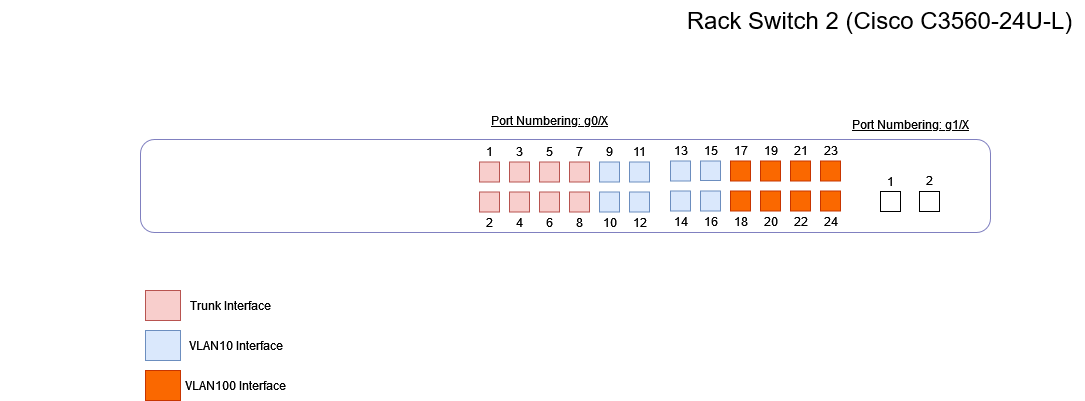

The diagram above was exported from draw.io. Its source (the exported page's mxGraphModel, read from the mxfile embedded in the PNG):
<mxGraphModel dx="866" dy="428" grid="1" gridSize="10" guides="1" tooltips="1" connect="1" arrows="1" fold="1" page="1" pageScale="1" pageWidth="1100" pageHeight="850" background="#FFFFFF" math="0" shadow="0">
  <root>
    <mxCell id="0" />
    <mxCell id="1" parent="0" />
    <mxCell id="4cxzj9NKPr6jgycP65hX-1" value="" style="rounded=1;whiteSpace=wrap;html=1;movable=1;resizable=1;rotatable=1;deletable=1;editable=1;locked=0;connectable=1;fillColor=none;strokeColor=#8080c0;" parent="1" vertex="1">
      <mxGeometry x="140" y="379" width="850" height="93" as="geometry" />
    </mxCell>
    <mxCell id="4cxzj9NKPr6jgycP65hX-2" value="&lt;font style=&quot;font-size: 24px;&quot;&gt;Rack Switch 2 (Cisco C3560-24U-L)&lt;/font&gt;" style="text;html=1;align=center;verticalAlign=middle;resizable=0;points=[];autosize=1;strokeColor=none;fillColor=none;" parent="1" vertex="1">
      <mxGeometry x="674.2" y="240" width="410" height="40" as="geometry" />
    </mxCell>
    <mxCell id="4cxzj9NKPr6jgycP65hX-60" value="&lt;u&gt;Port Numbering: g0/X&lt;/u&gt;" style="text;html=1;align=center;verticalAlign=middle;resizable=1;points=[];autosize=1;strokeColor=none;fillColor=none;movable=1;rotatable=1;deletable=1;editable=1;locked=0;connectable=1;" parent="1" vertex="1">
      <mxGeometry x="479" y="345" width="140" height="30" as="geometry" />
    </mxCell>
    <mxCell id="4cxzj9NKPr6jgycP65hX-120" value="" style="rounded=0;whiteSpace=wrap;html=1;movable=1;resizable=1;rotatable=1;deletable=1;editable=1;locked=0;connectable=1;fillColor=#f8cecc;strokeColor=#b85450;" parent="1" vertex="1">
      <mxGeometry x="145" y="530" width="35" height="30" as="geometry" />
    </mxCell>
    <mxCell id="4cxzj9NKPr6jgycP65hX-121" value="Trunk Interface" style="text;html=1;align=center;verticalAlign=middle;resizable=0;points=[];autosize=1;strokeColor=none;fillColor=none;" parent="1" vertex="1">
      <mxGeometry x="180" y="530" width="100" height="30" as="geometry" />
    </mxCell>
    <mxCell id="4cxzj9NKPr6jgycP65hX-122" value="" style="rounded=0;whiteSpace=wrap;html=1;movable=1;resizable=1;rotatable=1;deletable=1;editable=1;locked=0;connectable=1;fillColor=#dae8fc;strokeColor=#6c8ebf;" parent="1" vertex="1">
      <mxGeometry x="145" y="570" width="35" height="30" as="geometry" />
    </mxCell>
    <mxCell id="4cxzj9NKPr6jgycP65hX-123" value="VLAN10 Interface" style="text;html=1;align=center;verticalAlign=middle;resizable=0;points=[];autosize=1;strokeColor=none;fillColor=none;" parent="1" vertex="1">
      <mxGeometry x="175" y="570" width="120" height="30" as="geometry" />
    </mxCell>
    <mxCell id="4cxzj9NKPr6jgycP65hX-124" value="" style="rounded=0;whiteSpace=wrap;html=1;movable=1;resizable=1;rotatable=1;deletable=1;editable=1;locked=0;connectable=1;fillColor=#fa6800;strokeColor=#C73500;fontColor=#000000;" parent="1" vertex="1">
      <mxGeometry x="145" y="610" width="35" height="30" as="geometry" />
    </mxCell>
    <mxCell id="4cxzj9NKPr6jgycP65hX-127" value="VLAN100 Interface" style="text;html=1;align=center;verticalAlign=middle;resizable=0;points=[];autosize=1;strokeColor=none;fillColor=none;" parent="1" vertex="1">
      <mxGeometry x="175" y="610" width="120" height="30" as="geometry" />
    </mxCell>
    <mxCell id="4cxzj9NKPr6jgycP65hX-128" value="" style="rounded=1;whiteSpace=wrap;html=1;fillColor=none;strokeColor=none;" parent="1" vertex="1">
      <mxGeometry y="380" width="10" height="90" as="geometry" />
    </mxCell>
    <mxCell id="4cxzj9NKPr6jgycP65hX-169" value="" style="rounded=0;whiteSpace=wrap;html=1;movable=1;resizable=1;rotatable=1;deletable=1;editable=1;locked=0;connectable=1;fillColor=#f8cecc;strokeColor=#b85450;" parent="1" vertex="1">
      <mxGeometry x="479" y="401.5" width="20" height="20" as="geometry" />
    </mxCell>
    <mxCell id="4cxzj9NKPr6jgycP65hX-170" value="" style="rounded=0;whiteSpace=wrap;html=1;movable=1;resizable=1;rotatable=1;deletable=1;editable=1;locked=0;connectable=1;fillColor=#f8cecc;strokeColor=#b85450;" parent="1" vertex="1">
      <mxGeometry x="479" y="431.5" width="20" height="20" as="geometry" />
    </mxCell>
    <mxCell id="4cxzj9NKPr6jgycP65hX-171" value="" style="rounded=0;whiteSpace=wrap;html=1;movable=1;resizable=1;rotatable=1;deletable=1;editable=1;locked=0;connectable=1;fillColor=#f8cecc;strokeColor=#b85450;" parent="1" vertex="1">
      <mxGeometry x="509" y="401.5" width="20" height="20" as="geometry" />
    </mxCell>
    <mxCell id="4cxzj9NKPr6jgycP65hX-172" value="" style="rounded=0;whiteSpace=wrap;html=1;movable=1;resizable=1;rotatable=1;deletable=1;editable=1;locked=0;connectable=1;fillColor=#f8cecc;strokeColor=#b85450;" parent="1" vertex="1">
      <mxGeometry x="509" y="431.5" width="20" height="20" as="geometry" />
    </mxCell>
    <mxCell id="4cxzj9NKPr6jgycP65hX-173" value="" style="rounded=0;whiteSpace=wrap;html=1;movable=1;resizable=1;rotatable=1;deletable=1;editable=1;locked=0;connectable=1;fillColor=#f8cecc;strokeColor=#b85450;" parent="1" vertex="1">
      <mxGeometry x="539" y="401.5" width="20" height="20" as="geometry" />
    </mxCell>
    <mxCell id="4cxzj9NKPr6jgycP65hX-174" value="" style="rounded=0;whiteSpace=wrap;html=1;movable=1;resizable=1;rotatable=1;deletable=1;editable=1;locked=0;connectable=1;fillColor=#f8cecc;strokeColor=#b85450;" parent="1" vertex="1">
      <mxGeometry x="539" y="431.5" width="20" height="20" as="geometry" />
    </mxCell>
    <mxCell id="4cxzj9NKPr6jgycP65hX-175" value="" style="rounded=0;whiteSpace=wrap;html=1;movable=1;resizable=1;rotatable=1;deletable=1;editable=1;locked=0;connectable=1;fillColor=#f8cecc;strokeColor=#b85450;" parent="1" vertex="1">
      <mxGeometry x="569" y="401.5" width="20" height="20" as="geometry" />
    </mxCell>
    <mxCell id="4cxzj9NKPr6jgycP65hX-176" value="" style="rounded=0;whiteSpace=wrap;html=1;movable=1;resizable=1;rotatable=1;deletable=1;editable=1;locked=0;connectable=1;fillColor=#f8cecc;strokeColor=#b85450;" parent="1" vertex="1">
      <mxGeometry x="569" y="431.5" width="20" height="20" as="geometry" />
    </mxCell>
    <mxCell id="4cxzj9NKPr6jgycP65hX-177" value="" style="rounded=0;whiteSpace=wrap;html=1;movable=1;resizable=1;rotatable=1;deletable=1;editable=1;locked=0;connectable=1;fillColor=#dae8fc;strokeColor=#6c8ebf;" parent="1" vertex="1">
      <mxGeometry x="599" y="401.5" width="20" height="20" as="geometry" />
    </mxCell>
    <mxCell id="4cxzj9NKPr6jgycP65hX-178" value="" style="rounded=0;whiteSpace=wrap;html=1;movable=1;resizable=1;rotatable=1;deletable=1;editable=1;locked=0;connectable=1;fillColor=#dae8fc;strokeColor=#6c8ebf;direction=south;" parent="1" vertex="1">
      <mxGeometry x="599" y="431.5" width="20" height="20" as="geometry" />
    </mxCell>
    <mxCell id="4cxzj9NKPr6jgycP65hX-179" value="1" style="text;html=1;align=center;verticalAlign=middle;resizable=1;points=[];autosize=1;strokeColor=none;fillColor=none;movable=1;rotatable=1;deletable=1;editable=1;locked=0;connectable=1;" parent="1" vertex="1">
      <mxGeometry x="474" y="380" width="30" height="21" as="geometry" />
    </mxCell>
    <mxCell id="4cxzj9NKPr6jgycP65hX-180" value="2" style="text;html=1;align=center;verticalAlign=middle;resizable=1;points=[];autosize=1;strokeColor=none;fillColor=none;movable=1;rotatable=1;deletable=1;editable=1;locked=0;connectable=1;" parent="1" vertex="1">
      <mxGeometry x="474" y="451" width="30" height="22" as="geometry" />
    </mxCell>
    <mxCell id="4cxzj9NKPr6jgycP65hX-181" value="3" style="text;html=1;align=center;verticalAlign=middle;resizable=1;points=[];autosize=1;strokeColor=none;fillColor=none;movable=1;rotatable=1;deletable=1;editable=1;locked=0;connectable=1;" parent="1" vertex="1">
      <mxGeometry x="504" y="380" width="30" height="21" as="geometry" />
    </mxCell>
    <mxCell id="4cxzj9NKPr6jgycP65hX-182" value="5" style="text;html=1;align=center;verticalAlign=middle;resizable=1;points=[];autosize=1;strokeColor=none;fillColor=none;movable=1;rotatable=1;deletable=1;editable=1;locked=0;connectable=1;" parent="1" vertex="1">
      <mxGeometry x="534" y="380" width="30" height="21" as="geometry" />
    </mxCell>
    <mxCell id="4cxzj9NKPr6jgycP65hX-183" value="7" style="text;html=1;align=center;verticalAlign=middle;resizable=1;points=[];autosize=1;strokeColor=none;fillColor=none;movable=1;rotatable=1;deletable=1;editable=1;locked=0;connectable=1;" parent="1" vertex="1">
      <mxGeometry x="564" y="380" width="30" height="21" as="geometry" />
    </mxCell>
    <mxCell id="4cxzj9NKPr6jgycP65hX-184" value="9" style="text;html=1;align=center;verticalAlign=middle;resizable=1;points=[];autosize=1;strokeColor=none;fillColor=none;movable=1;rotatable=1;deletable=1;editable=1;locked=0;connectable=1;" parent="1" vertex="1">
      <mxGeometry x="594" y="380" width="30" height="21" as="geometry" />
    </mxCell>
    <mxCell id="4cxzj9NKPr6jgycP65hX-185" value="4" style="text;html=1;align=center;verticalAlign=middle;resizable=1;points=[];autosize=1;strokeColor=none;fillColor=none;movable=1;rotatable=1;deletable=1;editable=1;locked=0;connectable=1;" parent="1" vertex="1">
      <mxGeometry x="504" y="451" width="30" height="22" as="geometry" />
    </mxCell>
    <mxCell id="4cxzj9NKPr6jgycP65hX-186" value="6" style="text;html=1;align=center;verticalAlign=middle;resizable=1;points=[];autosize=1;strokeColor=none;fillColor=none;movable=1;rotatable=1;deletable=1;editable=1;locked=0;connectable=1;" parent="1" vertex="1">
      <mxGeometry x="534" y="451" width="30" height="22" as="geometry" />
    </mxCell>
    <mxCell id="4cxzj9NKPr6jgycP65hX-187" value="8" style="text;html=1;align=center;verticalAlign=middle;resizable=1;points=[];autosize=1;strokeColor=none;fillColor=none;movable=1;rotatable=1;deletable=1;editable=1;locked=0;connectable=1;" parent="1" vertex="1">
      <mxGeometry x="564" y="451" width="30" height="22" as="geometry" />
    </mxCell>
    <mxCell id="4cxzj9NKPr6jgycP65hX-188" value="10" style="text;html=1;align=center;verticalAlign=middle;resizable=1;points=[];autosize=1;strokeColor=none;fillColor=none;movable=1;rotatable=1;deletable=1;editable=1;locked=0;connectable=1;" parent="1" vertex="1">
      <mxGeometry x="589" y="451" width="40" height="22" as="geometry" />
    </mxCell>
    <mxCell id="4cxzj9NKPr6jgycP65hX-217" value="" style="rounded=0;whiteSpace=wrap;html=1;movable=1;resizable=1;rotatable=1;deletable=1;editable=1;locked=0;connectable=1;fillColor=#dae8fc;strokeColor=#6c8ebf;" parent="1" vertex="1">
      <mxGeometry x="629" y="401.5" width="20" height="20" as="geometry" />
    </mxCell>
    <mxCell id="4cxzj9NKPr6jgycP65hX-218" value="" style="rounded=0;whiteSpace=wrap;html=1;movable=1;resizable=1;rotatable=1;deletable=1;editable=1;locked=0;connectable=1;fillColor=#dae8fc;strokeColor=#6c8ebf;" parent="1" vertex="1">
      <mxGeometry x="629" y="431.5" width="20" height="20" as="geometry" />
    </mxCell>
    <mxCell id="4cxzj9NKPr6jgycP65hX-219" value="11" style="text;html=1;align=center;verticalAlign=middle;resizable=1;points=[];autosize=1;strokeColor=none;fillColor=none;movable=1;rotatable=1;deletable=1;editable=1;locked=0;connectable=1;" parent="1" vertex="1">
      <mxGeometry x="619" y="376" width="40" height="30" as="geometry" />
    </mxCell>
    <mxCell id="4cxzj9NKPr6jgycP65hX-220" value="12" style="text;html=1;align=center;verticalAlign=middle;resizable=1;points=[];autosize=1;strokeColor=none;fillColor=none;movable=1;rotatable=1;deletable=1;editable=1;locked=0;connectable=1;" parent="1" vertex="1">
      <mxGeometry x="619" y="447" width="40" height="30" as="geometry" />
    </mxCell>
    <mxCell id="4cxzj9NKPr6jgycP65hX-221" value="" style="rounded=0;whiteSpace=wrap;html=1;movable=1;resizable=1;rotatable=1;deletable=1;editable=1;locked=0;connectable=1;fillColor=#dae8fc;strokeColor=#6c8ebf;" parent="1" vertex="1">
      <mxGeometry x="670" y="400.5" width="20" height="20" as="geometry" />
    </mxCell>
    <mxCell id="4cxzj9NKPr6jgycP65hX-222" value="" style="rounded=0;whiteSpace=wrap;html=1;movable=1;resizable=1;rotatable=1;deletable=1;editable=1;locked=0;connectable=1;fillColor=#dae8fc;strokeColor=#6c8ebf;" parent="1" vertex="1">
      <mxGeometry x="670" y="430.5" width="20" height="20" as="geometry" />
    </mxCell>
    <mxCell id="4cxzj9NKPr6jgycP65hX-223" value="" style="rounded=0;whiteSpace=wrap;html=1;movable=1;resizable=1;rotatable=1;deletable=1;editable=1;locked=0;connectable=1;fillColor=#dae8fc;strokeColor=#6c8ebf;" parent="1" vertex="1">
      <mxGeometry x="700" y="400.5" width="20" height="19.5" as="geometry" />
    </mxCell>
    <mxCell id="4cxzj9NKPr6jgycP65hX-224" value="" style="rounded=0;whiteSpace=wrap;html=1;movable=1;resizable=1;rotatable=1;deletable=1;editable=1;locked=0;connectable=1;fillColor=#dae8fc;strokeColor=#6c8ebf;" parent="1" vertex="1">
      <mxGeometry x="700" y="430.5" width="20" height="20" as="geometry" />
    </mxCell>
    <mxCell id="4cxzj9NKPr6jgycP65hX-225" value="" style="rounded=0;whiteSpace=wrap;html=1;movable=1;resizable=1;rotatable=1;deletable=1;editable=1;locked=0;connectable=1;fillColor=#fa6800;strokeColor=#C73500;fontColor=#000000;" parent="1" vertex="1">
      <mxGeometry x="730" y="400.5" width="20" height="20" as="geometry" />
    </mxCell>
    <mxCell id="4cxzj9NKPr6jgycP65hX-226" value="" style="rounded=0;whiteSpace=wrap;html=1;movable=1;resizable=1;rotatable=1;deletable=1;editable=1;locked=0;connectable=1;fillColor=#fa6800;strokeColor=#C73500;fontColor=#000000;" parent="1" vertex="1">
      <mxGeometry x="730" y="430.5" width="20" height="20" as="geometry" />
    </mxCell>
    <mxCell id="4cxzj9NKPr6jgycP65hX-227" value="" style="rounded=0;whiteSpace=wrap;html=1;movable=1;resizable=1;rotatable=1;deletable=1;editable=1;locked=0;connectable=1;fillColor=#fa6800;strokeColor=#C73500;fontColor=#000000;" parent="1" vertex="1">
      <mxGeometry x="760" y="400.5" width="20" height="20" as="geometry" />
    </mxCell>
    <mxCell id="4cxzj9NKPr6jgycP65hX-228" value="" style="rounded=0;whiteSpace=wrap;html=1;movable=1;resizable=1;rotatable=1;deletable=1;editable=1;locked=0;connectable=1;fillColor=#fa6800;strokeColor=#C73500;fontColor=#000000;" parent="1" vertex="1">
      <mxGeometry x="760" y="430.5" width="20" height="20" as="geometry" />
    </mxCell>
    <mxCell id="4cxzj9NKPr6jgycP65hX-229" value="" style="rounded=0;whiteSpace=wrap;html=1;movable=1;resizable=1;rotatable=1;deletable=1;editable=1;locked=0;connectable=1;fillColor=#fa6800;strokeColor=#C73500;fontColor=#000000;" parent="1" vertex="1">
      <mxGeometry x="790" y="400.5" width="20" height="20" as="geometry" />
    </mxCell>
    <mxCell id="4cxzj9NKPr6jgycP65hX-230" value="" style="rounded=0;whiteSpace=wrap;html=1;movable=1;resizable=1;rotatable=1;deletable=1;editable=1;locked=0;connectable=1;fillColor=#fa6800;strokeColor=#C73500;fontColor=#000000;" parent="1" vertex="1">
      <mxGeometry x="790" y="430.5" width="20" height="20" as="geometry" />
    </mxCell>
    <mxCell id="4cxzj9NKPr6jgycP65hX-231" value="13" style="text;html=1;align=center;verticalAlign=middle;resizable=1;points=[];autosize=1;strokeColor=none;fillColor=none;movable=1;rotatable=1;deletable=1;editable=1;locked=0;connectable=1;" parent="1" vertex="1">
      <mxGeometry x="660" y="375" width="40" height="30" as="geometry" />
    </mxCell>
    <mxCell id="4cxzj9NKPr6jgycP65hX-232" value="14" style="text;html=1;align=center;verticalAlign=middle;resizable=1;points=[];autosize=1;strokeColor=none;fillColor=none;movable=1;rotatable=1;deletable=1;editable=1;locked=0;connectable=1;" parent="1" vertex="1">
      <mxGeometry x="660" y="446" width="40" height="30" as="geometry" />
    </mxCell>
    <mxCell id="4cxzj9NKPr6jgycP65hX-233" value="15" style="text;html=1;align=center;verticalAlign=middle;resizable=1;points=[];autosize=1;strokeColor=none;fillColor=none;movable=1;rotatable=1;deletable=1;editable=1;locked=0;connectable=1;" parent="1" vertex="1">
      <mxGeometry x="690" y="375" width="40" height="30" as="geometry" />
    </mxCell>
    <mxCell id="4cxzj9NKPr6jgycP65hX-234" value="17" style="text;html=1;align=center;verticalAlign=middle;resizable=1;points=[];autosize=1;strokeColor=none;fillColor=none;movable=1;rotatable=1;deletable=1;editable=1;locked=0;connectable=1;" parent="1" vertex="1">
      <mxGeometry x="720" y="375" width="40" height="30" as="geometry" />
    </mxCell>
    <mxCell id="4cxzj9NKPr6jgycP65hX-235" value="19" style="text;html=1;align=center;verticalAlign=middle;resizable=1;points=[];autosize=1;strokeColor=none;fillColor=none;movable=1;rotatable=1;deletable=1;editable=1;locked=0;connectable=1;" parent="1" vertex="1">
      <mxGeometry x="750" y="375" width="40" height="30" as="geometry" />
    </mxCell>
    <mxCell id="4cxzj9NKPr6jgycP65hX-236" value="21" style="text;html=1;align=center;verticalAlign=middle;resizable=1;points=[];autosize=1;strokeColor=none;fillColor=none;movable=1;rotatable=1;deletable=1;editable=1;locked=0;connectable=1;" parent="1" vertex="1">
      <mxGeometry x="780" y="375" width="40" height="30" as="geometry" />
    </mxCell>
    <mxCell id="4cxzj9NKPr6jgycP65hX-237" value="16" style="text;html=1;align=center;verticalAlign=middle;resizable=1;points=[];autosize=1;strokeColor=none;fillColor=none;movable=1;rotatable=1;deletable=1;editable=1;locked=0;connectable=1;" parent="1" vertex="1">
      <mxGeometry x="690" y="446" width="40" height="30" as="geometry" />
    </mxCell>
    <mxCell id="4cxzj9NKPr6jgycP65hX-238" value="18" style="text;html=1;align=center;verticalAlign=middle;resizable=1;points=[];autosize=1;strokeColor=none;fillColor=none;movable=1;rotatable=1;deletable=1;editable=1;locked=0;connectable=1;" parent="1" vertex="1">
      <mxGeometry x="720" y="446" width="40" height="30" as="geometry" />
    </mxCell>
    <mxCell id="4cxzj9NKPr6jgycP65hX-239" value="20" style="text;html=1;align=center;verticalAlign=middle;resizable=1;points=[];autosize=1;strokeColor=none;fillColor=none;movable=1;rotatable=1;deletable=1;editable=1;locked=0;connectable=1;" parent="1" vertex="1">
      <mxGeometry x="750" y="446" width="40" height="30" as="geometry" />
    </mxCell>
    <mxCell id="4cxzj9NKPr6jgycP65hX-240" value="22" style="text;html=1;align=center;verticalAlign=middle;resizable=1;points=[];autosize=1;strokeColor=none;fillColor=none;movable=1;rotatable=1;deletable=1;editable=1;locked=0;connectable=1;" parent="1" vertex="1">
      <mxGeometry x="780" y="446" width="40" height="30" as="geometry" />
    </mxCell>
    <mxCell id="4cxzj9NKPr6jgycP65hX-241" value="" style="rounded=0;whiteSpace=wrap;html=1;movable=1;resizable=1;rotatable=1;deletable=1;editable=1;locked=0;connectable=1;fillColor=#fa6800;strokeColor=#C73500;fontColor=#000000;" parent="1" vertex="1">
      <mxGeometry x="820" y="400.5" width="20" height="20" as="geometry" />
    </mxCell>
    <mxCell id="4cxzj9NKPr6jgycP65hX-242" value="" style="rounded=0;whiteSpace=wrap;html=1;movable=1;resizable=1;rotatable=1;deletable=1;editable=1;locked=0;connectable=1;fillColor=#fa6800;strokeColor=#C73500;fontColor=#000000;" parent="1" vertex="1">
      <mxGeometry x="820" y="430.5" width="20" height="20" as="geometry" />
    </mxCell>
    <mxCell id="4cxzj9NKPr6jgycP65hX-243" value="23" style="text;html=1;align=center;verticalAlign=middle;resizable=1;points=[];autosize=1;strokeColor=none;fillColor=none;movable=1;rotatable=1;deletable=1;editable=1;locked=0;connectable=1;" parent="1" vertex="1">
      <mxGeometry x="810" y="375" width="40" height="30" as="geometry" />
    </mxCell>
    <mxCell id="4cxzj9NKPr6jgycP65hX-244" value="24" style="text;html=1;align=center;verticalAlign=middle;resizable=1;points=[];autosize=1;strokeColor=none;fillColor=none;movable=1;rotatable=1;deletable=1;editable=1;locked=0;connectable=1;" parent="1" vertex="1">
      <mxGeometry x="810" y="446" width="40" height="30" as="geometry" />
    </mxCell>
    <mxCell id="4cxzj9NKPr6jgycP65hX-245" value="" style="rounded=0;whiteSpace=wrap;html=1;movable=1;resizable=1;rotatable=1;deletable=1;editable=1;locked=0;connectable=1;fillColor=none;" parent="1" vertex="1">
      <mxGeometry x="880" y="431" width="20" height="20" as="geometry" />
    </mxCell>
    <mxCell id="4cxzj9NKPr6jgycP65hX-246" value="" style="rounded=0;whiteSpace=wrap;html=1;movable=1;resizable=1;rotatable=1;deletable=1;editable=1;locked=0;connectable=1;fillColor=none;" parent="1" vertex="1">
      <mxGeometry x="919" y="431" width="20" height="20" as="geometry" />
    </mxCell>
    <mxCell id="4cxzj9NKPr6jgycP65hX-247" value="1" style="text;html=1;align=center;verticalAlign=middle;resizable=1;points=[];autosize=1;strokeColor=none;fillColor=none;movable=1;rotatable=1;deletable=1;editable=1;locked=0;connectable=1;" parent="1" vertex="1">
      <mxGeometry x="875" y="406" width="30" height="30" as="geometry" />
    </mxCell>
    <mxCell id="4cxzj9NKPr6jgycP65hX-248" value="2" style="text;html=1;align=center;verticalAlign=middle;resizable=1;points=[];autosize=1;strokeColor=none;fillColor=none;movable=1;rotatable=1;deletable=1;editable=1;locked=0;connectable=1;" parent="1" vertex="1">
      <mxGeometry x="914" y="405" width="30" height="30" as="geometry" />
    </mxCell>
    <mxCell id="4cxzj9NKPr6jgycP65hX-249" value="&lt;u&gt;Port Numbering: g1/X&lt;/u&gt;" style="text;html=1;align=center;verticalAlign=middle;resizable=1;points=[];autosize=1;strokeColor=none;fillColor=none;movable=1;rotatable=1;deletable=1;editable=1;locked=0;connectable=1;" parent="1" vertex="1">
      <mxGeometry x="840" y="349" width="140" height="30" as="geometry" />
    </mxCell>
  </root>
</mxGraphModel>